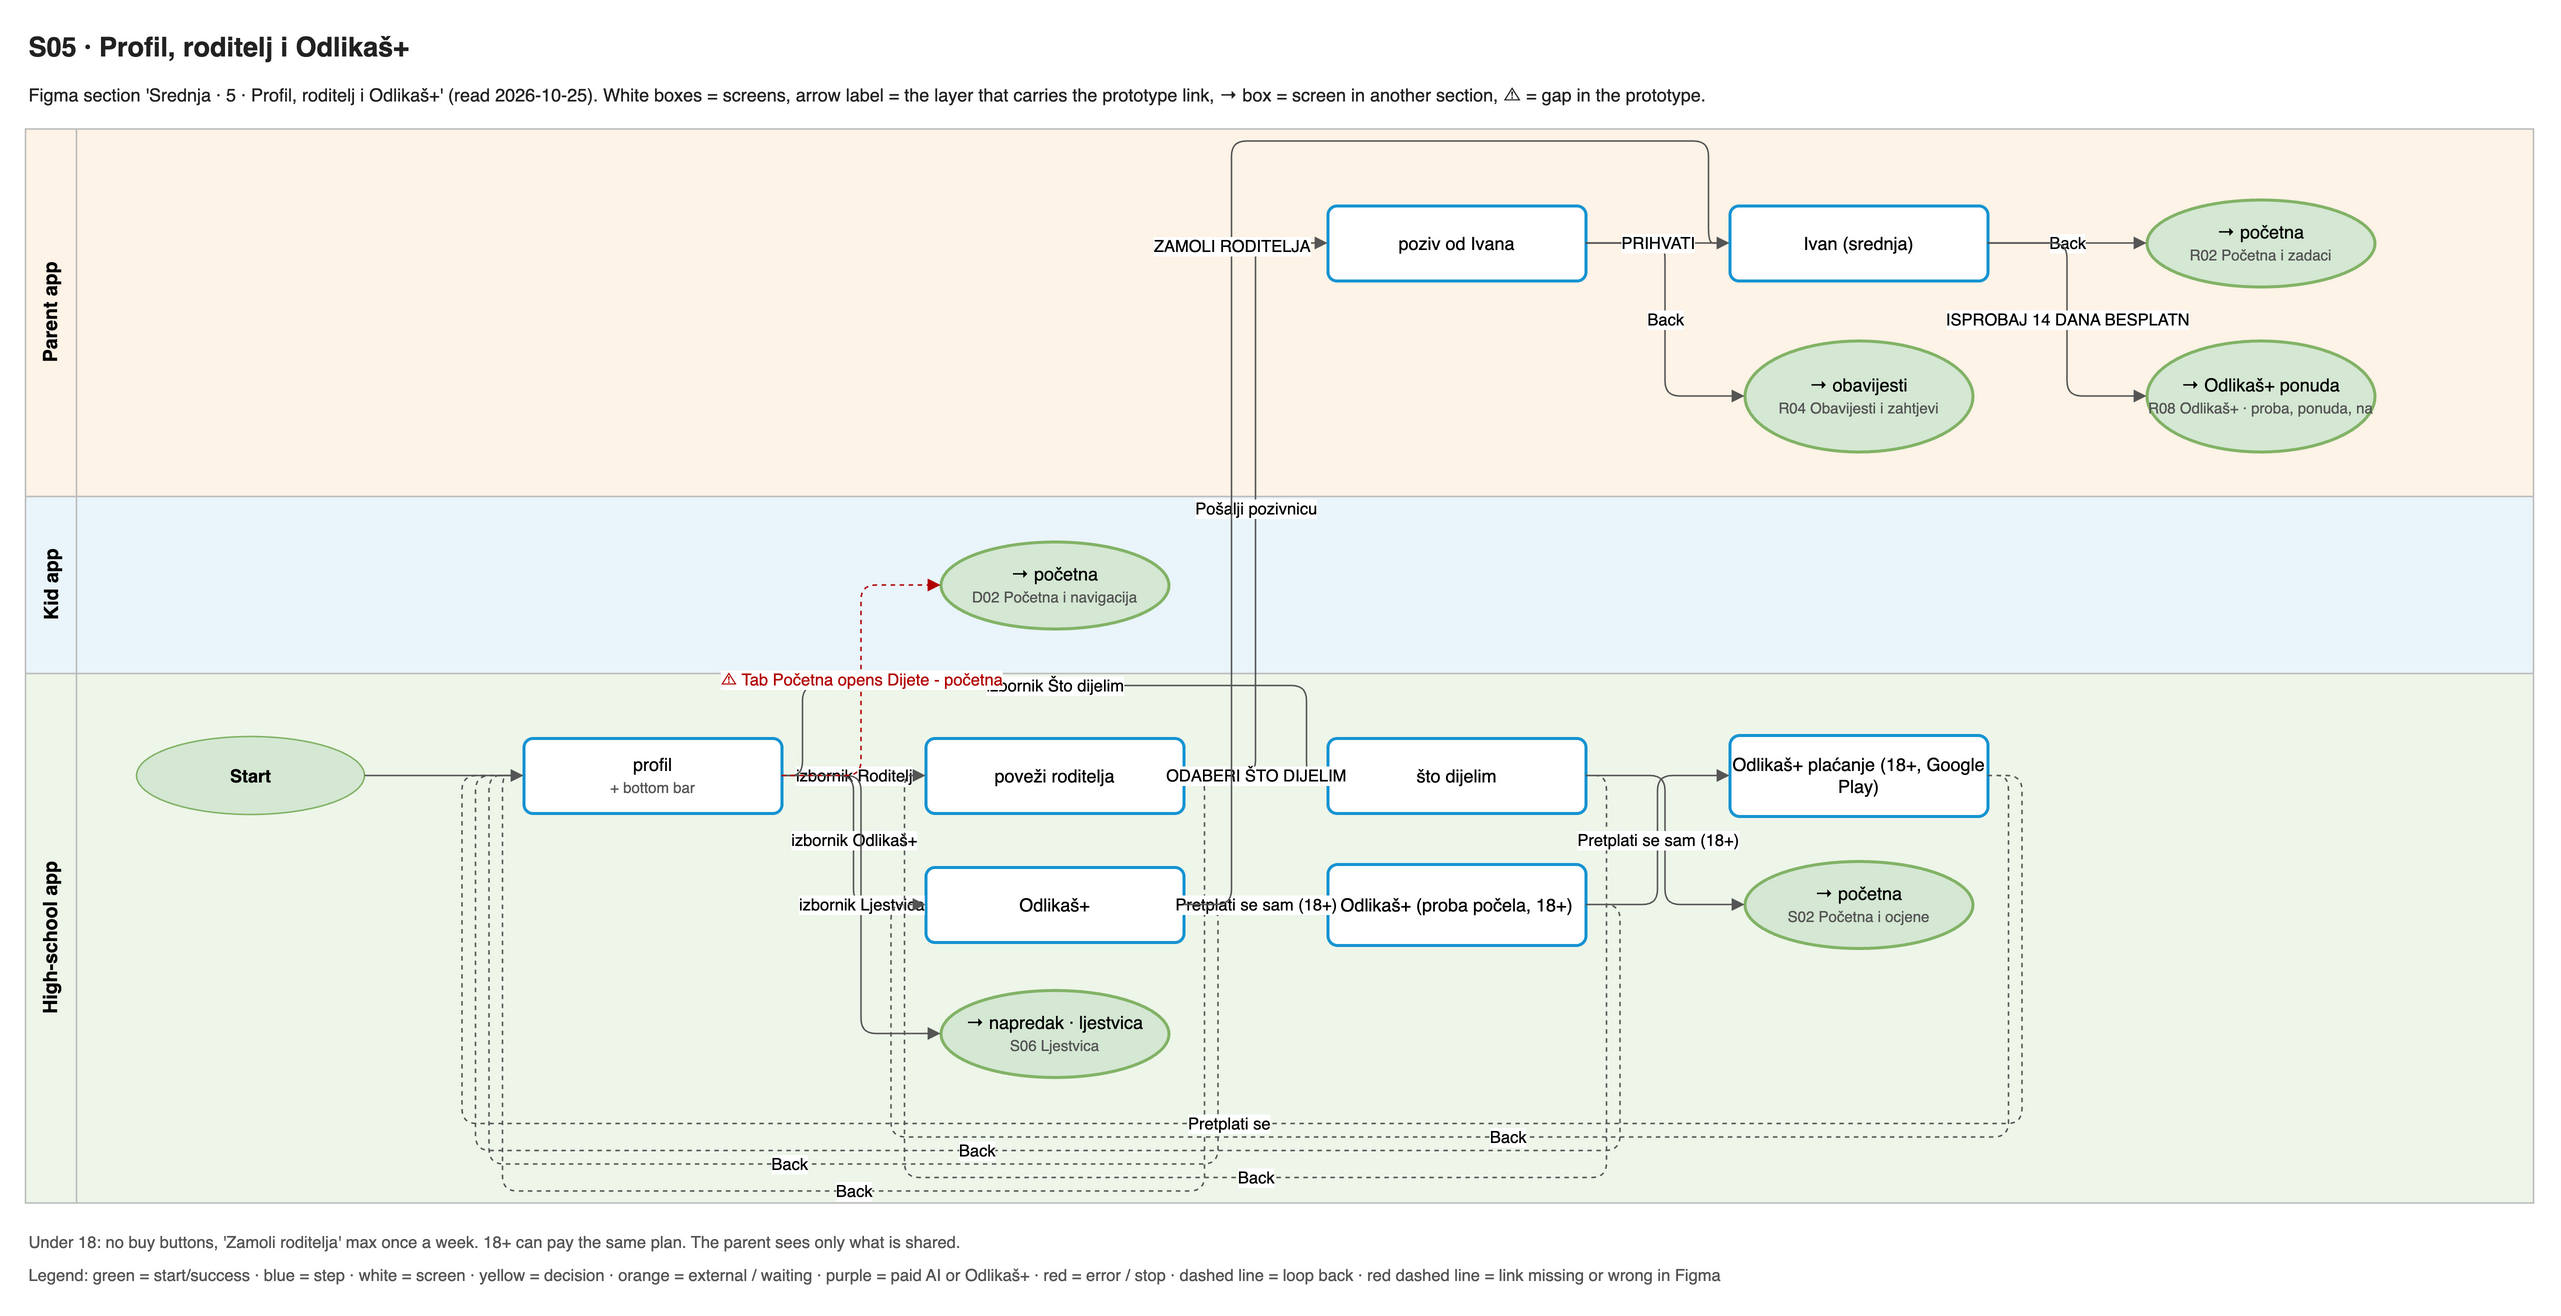

The diagram above was exported from draw.io. Its source (the exported page's mxGraphModel, read from the mxfile embedded in the PNG):
<mxGraphModel adaptiveColors="auto">
  <root>
    <mxCell id="0" />
    <mxCell id="1" parent="0" />
    <mxCell id="title" value="S05 · Profil, roditelj i Odlikaš+" style="text;html=1;align=left;verticalAlign=middle;whiteSpace=wrap;fontSize=18;fontColor=#222222;fontFamily=Helvetica;fontStyle=1;" vertex="1" parent="1">
      <mxGeometry x="0" y="0" width="1672" height="30" as="geometry" />
    </mxCell>
    <mxCell id="summary" value="Figma section 'Srednja · 5 · Profil, roditelj i Odlikaš+' (read 2026-10-25). White boxes = screens, arrow label = the layer that carries the prototype link, → box = screen in another section, ⚠ = gap in the prototype." style="text;html=1;align=left;verticalAlign=middle;whiteSpace=wrap;fontSize=12;fontColor=#222222;fontFamily=Helvetica;" vertex="1" parent="1">
      <mxGeometry x="0" y="30" width="1672" height="34" as="geometry" />
    </mxCell>
    <mxCell id="lane0" value="Parent app" style="swimlane;horizontal=0;startSize=34;fillColor=#FDF3E7;swimlaneFillColor=#FDF3E7;strokeColor=#BBBBBB;fontStyle=1;fontSize=13;html=1;fontFamily=Helvetica;" vertex="1" parent="1">
      <mxGeometry x="0" y="70" width="1672" height="245" as="geometry" />
    </mxCell>
    <mxCell id="lane1" value="Kid app" style="swimlane;horizontal=0;startSize=34;fillColor=#EAF5FB;swimlaneFillColor=#EAF5FB;strokeColor=#BBBBBB;fontStyle=1;fontSize=13;html=1;fontFamily=Helvetica;" vertex="1" parent="1">
      <mxGeometry x="0" y="315" width="1672" height="118" as="geometry" />
    </mxCell>
    <mxCell id="lane2" value="High-school app" style="swimlane;horizontal=0;startSize=34;fillColor=#EEF6EA;swimlaneFillColor=#EEF6EA;strokeColor=#BBBBBB;fontStyle=1;fontSize=13;html=1;fontFamily=Helvetica;" vertex="1" parent="1">
      <mxGeometry x="0" y="433" width="1672" height="353" as="geometry" />
    </mxCell>
    <mxCell id="s0" value="profil&lt;br&gt;&lt;font style='font-size:10px' color='#555555'&gt;+ bottom bar&lt;/font&gt;" style="rounded=1;arcSize=12;fillColor=#ffffff;strokeColor=#1794D2;strokeWidth=2;whiteSpace=wrap;html=1;fontSize=12;fontFamily=Helvetica;" vertex="1" parent="1">
      <mxGeometry x="332" y="476" width="172" height="50" as="geometry" />
    </mxCell>
    <mxCell id="s1" value="poveži roditelja" style="rounded=1;arcSize=12;fillColor=#ffffff;strokeColor=#1794D2;strokeWidth=2;whiteSpace=wrap;html=1;fontSize=12;fontFamily=Helvetica;" vertex="1" parent="1">
      <mxGeometry x="600" y="476" width="172" height="50" as="geometry" />
    </mxCell>
    <mxCell id="s2" value="što dijelim" style="rounded=1;arcSize=12;fillColor=#ffffff;strokeColor=#1794D2;strokeWidth=2;whiteSpace=wrap;html=1;fontSize=12;fontFamily=Helvetica;" vertex="1" parent="1">
      <mxGeometry x="868" y="476" width="172" height="50" as="geometry" />
    </mxCell>
    <mxCell id="s3" value="Odlikaš+" style="rounded=1;arcSize=12;fillColor=#ffffff;strokeColor=#1794D2;strokeWidth=2;whiteSpace=wrap;html=1;fontSize=12;fontFamily=Helvetica;" vertex="1" parent="1">
      <mxGeometry x="600" y="562" width="172" height="50" as="geometry" />
    </mxCell>
    <mxCell id="s4" value="Odlikaš+ (proba počela, 18+)" style="rounded=1;arcSize=12;fillColor=#ffffff;strokeColor=#1794D2;strokeWidth=2;whiteSpace=wrap;html=1;fontSize=12;fontFamily=Helvetica;" vertex="1" parent="1">
      <mxGeometry x="868" y="560" width="172" height="54" as="geometry" />
    </mxCell>
    <mxCell id="s5" value="Odlikaš+ plaćanje (18+, Google Play)" style="rounded=1;arcSize=12;fillColor=#ffffff;strokeColor=#1794D2;strokeWidth=2;whiteSpace=wrap;html=1;fontSize=12;fontFamily=Helvetica;" vertex="1" parent="1">
      <mxGeometry x="1136" y="474" width="172" height="54" as="geometry" />
    </mxCell>
    <mxCell id="s6" value="poziv od Ivana" style="rounded=1;arcSize=12;fillColor=#ffffff;strokeColor=#1794D2;strokeWidth=2;whiteSpace=wrap;html=1;fontSize=12;fontFamily=Helvetica;" vertex="1" parent="1">
      <mxGeometry x="868" y="121" width="172" height="50" as="geometry" />
    </mxCell>
    <mxCell id="s7" value="Ivan (srednja)" style="rounded=1;arcSize=12;fillColor=#ffffff;strokeColor=#1794D2;strokeWidth=2;whiteSpace=wrap;html=1;fontSize=12;fontFamily=Helvetica;" vertex="1" parent="1">
      <mxGeometry x="1136" y="121" width="172" height="50" as="geometry" />
    </mxCell>
    <mxCell id="x0" value="→ napredak · ljestvica&lt;br&gt;&lt;font style='font-size:10px' color='#555555'&gt;S06 Ljestvica&lt;/font&gt;" style="ellipse;fillColor=#d5e8d4;strokeColor=#82b366;strokeWidth=2;whiteSpace=wrap;html=1;fontSize=12;fontFamily=Helvetica;" vertex="1" parent="1">
      <mxGeometry x="610" y="644" width="152" height="58" as="geometry" />
    </mxCell>
    <mxCell id="x1" value="→ početna&lt;br&gt;&lt;font style='font-size:10px' color='#555555'&gt;D02 Početna i navigacija&lt;/font&gt;" style="ellipse;fillColor=#d5e8d4;strokeColor=#82b366;strokeWidth=2;whiteSpace=wrap;html=1;fontSize=12;fontFamily=Helvetica;" vertex="1" parent="1">
      <mxGeometry x="610" y="345" width="152" height="58" as="geometry" />
    </mxCell>
    <mxCell id="x2" value="→ početna&lt;br&gt;&lt;font style='font-size:10px' color='#555555'&gt;S02 Početna i ocjene&lt;/font&gt;" style="ellipse;fillColor=#d5e8d4;strokeColor=#82b366;strokeWidth=2;whiteSpace=wrap;html=1;fontSize=12;fontFamily=Helvetica;" vertex="1" parent="1">
      <mxGeometry x="1146" y="558" width="152" height="58" as="geometry" />
    </mxCell>
    <mxCell id="x3" value="→ obavijesti&lt;br&gt;&lt;font style='font-size:10px' color='#555555'&gt;R04 Obavijesti i zahtjevi&lt;/font&gt;" style="ellipse;fillColor=#d5e8d4;strokeColor=#82b366;strokeWidth=2;whiteSpace=wrap;html=1;fontSize=12;fontFamily=Helvetica;" vertex="1" parent="1">
      <mxGeometry x="1146" y="211" width="152" height="74" as="geometry" />
    </mxCell>
    <mxCell id="x4" value="→ početna&lt;br&gt;&lt;font style='font-size:10px' color='#555555'&gt;R02 Početna i zadaci&lt;/font&gt;" style="ellipse;fillColor=#d5e8d4;strokeColor=#82b366;strokeWidth=2;whiteSpace=wrap;html=1;fontSize=12;fontFamily=Helvetica;" vertex="1" parent="1">
      <mxGeometry x="1414" y="117" width="152" height="58" as="geometry" />
    </mxCell>
    <mxCell id="x5" value="→ Odlikaš+ ponuda&lt;br&gt;&lt;font style='font-size:10px' color='#555555'&gt;R08 Odlikaš+ · proba, ponuda, na&lt;/font&gt;" style="ellipse;fillColor=#d5e8d4;strokeColor=#82b366;strokeWidth=2;whiteSpace=wrap;html=1;fontSize=12;fontFamily=Helvetica;" vertex="1" parent="1">
      <mxGeometry x="1414" y="211" width="152" height="74" as="geometry" />
    </mxCell>
    <mxCell id="in0" value="Start" style="ellipse;fillColor=#d5e8d4;strokeColor=#82b366;fontStyle=1;whiteSpace=wrap;html=1;fontSize=12;fontFamily=Helvetica;" vertex="1" parent="1">
      <mxGeometry x="74" y="475" width="152" height="52" as="geometry" />
    </mxCell>
    <mxCell id="e0" value="izbornik Roditelj" style="edgeStyle=orthogonalEdgeStyle;rounded=1;html=1;fontSize=11;endArrow=block;endFill=1;strokeColor=#555555;labelBackgroundColor=default;exitX=1;exitY=0.5;entryX=0;entryY=0.5;" edge="1" parent="1" source="s0" target="s1">
      <mxGeometry relative="1" as="geometry" />
    </mxCell>
    <mxCell id="e1" value="izbornik Što dijelim" style="edgeStyle=orthogonalEdgeStyle;rounded=1;html=1;fontSize=11;endArrow=block;endFill=1;strokeColor=#555555;labelBackgroundColor=default;exitX=1;exitY=0.5;entryX=0;entryY=0.5;" edge="1" parent="1" source="s0" target="s2">
      <mxGeometry relative="1" as="geometry">
        <Array as="points">
          <mxPoint x="518" y="501" />
          <mxPoint x="518" y="441" />
          <mxPoint x="854" y="441" />
          <mxPoint x="854" y="501" />
        </Array>
      </mxGeometry>
    </mxCell>
    <mxCell id="e2" value="izbornik Odlikaš+" style="edgeStyle=orthogonalEdgeStyle;rounded=1;html=1;fontSize=11;endArrow=block;endFill=1;strokeColor=#555555;labelBackgroundColor=default;exitX=1;exitY=0.5;entryX=0;entryY=0.5;" edge="1" parent="1" source="s0" target="s3">
      <mxGeometry relative="1" as="geometry" />
    </mxCell>
    <mxCell id="e3" value="izbornik Ljestvica" style="edgeStyle=orthogonalEdgeStyle;rounded=1;html=1;fontSize=11;endArrow=block;endFill=1;strokeColor=#555555;labelBackgroundColor=default;exitX=1;exitY=0.5;entryX=0;entryY=0.5;" edge="1" parent="1" source="s0" target="x0">
      <mxGeometry relative="1" as="geometry" />
    </mxCell>
    <mxCell id="e4" value="⚠ Tab Početna opens Dijete - početna" style="edgeStyle=orthogonalEdgeStyle;rounded=1;html=1;fontSize=11;endArrow=block;endFill=1;strokeColor=#555555;labelBackgroundColor=default;exitX=1;exitY=0.5;entryX=0;entryY=0.5;dashed=1;strokeColor=#B20000;fontColor=#B20000;" edge="1" parent="1" source="s0" target="x1">
      <mxGeometry relative="1" as="geometry" />
    </mxCell>
    <mxCell id="e5" value="Back" style="edgeStyle=orthogonalEdgeStyle;rounded=1;html=1;fontSize=11;endArrow=block;endFill=1;strokeColor=#555555;labelBackgroundColor=default;exitX=1;exitY=0.5;entryX=0;entryY=0.5;dashed=1;" edge="1" parent="1" source="s1" target="s0">
      <mxGeometry relative="1" as="geometry">
        <Array as="points">
          <mxPoint x="786" y="501" />
          <mxPoint x="786" y="778" />
          <mxPoint x="318" y="778" />
          <mxPoint x="318" y="501" />
        </Array>
      </mxGeometry>
    </mxCell>
    <mxCell id="e6" value="Pošalji pozivnicu" style="edgeStyle=orthogonalEdgeStyle;rounded=1;html=1;fontSize=11;endArrow=block;endFill=1;strokeColor=#555555;labelBackgroundColor=default;exitX=1;exitY=0.5;entryX=0;entryY=0.5;" edge="1" parent="1" source="s1" target="s6">
      <mxGeometry relative="1" as="geometry" />
    </mxCell>
    <mxCell id="e7" value="ODABERI ŠTO DIJELIM" style="edgeStyle=orthogonalEdgeStyle;rounded=1;html=1;fontSize=11;endArrow=block;endFill=1;strokeColor=#555555;labelBackgroundColor=default;exitX=1;exitY=0.5;entryX=0;entryY=0.5;" edge="1" parent="1" source="s1" target="s2">
      <mxGeometry relative="1" as="geometry" />
    </mxCell>
    <mxCell id="e8" value="Back" style="edgeStyle=orthogonalEdgeStyle;rounded=1;html=1;fontSize=11;endArrow=block;endFill=1;strokeColor=#555555;labelBackgroundColor=default;exitX=1;exitY=0.5;entryX=0;entryY=0.5;dashed=1;" edge="1" parent="1" source="s2" target="s1">
      <mxGeometry relative="1" as="geometry">
        <Array as="points">
          <mxPoint x="1054" y="501" />
          <mxPoint x="1054" y="769" />
          <mxPoint x="586" y="769" />
          <mxPoint x="586" y="501" />
        </Array>
      </mxGeometry>
    </mxCell>
    <mxCell id="e9" value="SPREMI" style="edgeStyle=orthogonalEdgeStyle;rounded=1;html=1;fontSize=11;endArrow=block;endFill=1;strokeColor=#555555;labelBackgroundColor=default;exitX=1;exitY=0.5;entryX=0;entryY=0.5;" edge="1" parent="1" source="s2" target="x2">
      <mxGeometry relative="1" as="geometry" />
    </mxCell>
    <mxCell id="e10" value="Back" style="edgeStyle=orthogonalEdgeStyle;rounded=1;html=1;fontSize=11;endArrow=block;endFill=1;strokeColor=#555555;labelBackgroundColor=default;exitX=1;exitY=0.5;entryX=0;entryY=0.5;dashed=1;" edge="1" parent="1" source="s3" target="s0">
      <mxGeometry relative="1" as="geometry">
        <Array as="points">
          <mxPoint x="795" y="587" />
          <mxPoint x="795" y="760" />
          <mxPoint x="309" y="760" />
          <mxPoint x="309" y="501" />
        </Array>
      </mxGeometry>
    </mxCell>
    <mxCell id="e11" value="Pretplati se sam (18+)" style="edgeStyle=orthogonalEdgeStyle;rounded=1;html=1;fontSize=11;endArrow=block;endFill=1;strokeColor=#555555;labelBackgroundColor=default;exitX=1;exitY=0.5;entryX=0;entryY=0.5;" edge="1" parent="1" source="s3" target="s4">
      <mxGeometry relative="1" as="geometry" />
    </mxCell>
    <mxCell id="e12" value="ZAMOLI RODITELJA" style="edgeStyle=orthogonalEdgeStyle;rounded=1;html=1;fontSize=11;endArrow=block;endFill=1;strokeColor=#555555;labelBackgroundColor=default;exitX=1;exitY=0.5;entryX=0;entryY=0.5;" edge="1" parent="1" source="s3" target="s7">
      <mxGeometry relative="1" as="geometry">
        <Array as="points">
          <mxPoint x="804" y="587" />
          <mxPoint x="804" y="78" />
          <mxPoint x="1122" y="78" />
          <mxPoint x="1122" y="146" />
        </Array>
      </mxGeometry>
    </mxCell>
    <mxCell id="e13" value="Back" style="edgeStyle=orthogonalEdgeStyle;rounded=1;html=1;fontSize=11;endArrow=block;endFill=1;strokeColor=#555555;labelBackgroundColor=default;exitX=1;exitY=0.5;entryX=0;entryY=0.5;dashed=1;" edge="1" parent="1" source="s4" target="s0">
      <mxGeometry relative="1" as="geometry">
        <Array as="points">
          <mxPoint x="1063" y="587" />
          <mxPoint x="1063" y="751" />
          <mxPoint x="300" y="751" />
          <mxPoint x="300" y="501" />
        </Array>
      </mxGeometry>
    </mxCell>
    <mxCell id="e14" value="Pretplati se sam (18+)" style="edgeStyle=orthogonalEdgeStyle;rounded=1;html=1;fontSize=11;endArrow=block;endFill=1;strokeColor=#555555;labelBackgroundColor=default;exitX=1;exitY=0.5;entryX=0;entryY=0.5;" edge="1" parent="1" source="s4" target="s5">
      <mxGeometry relative="1" as="geometry" />
    </mxCell>
    <mxCell id="e15" value="Back" style="edgeStyle=orthogonalEdgeStyle;rounded=1;html=1;fontSize=11;endArrow=block;endFill=1;strokeColor=#555555;labelBackgroundColor=default;exitX=1;exitY=0.5;entryX=0;entryY=0.5;dashed=1;" edge="1" parent="1" source="s5" target="s3">
      <mxGeometry relative="1" as="geometry">
        <Array as="points">
          <mxPoint x="1322" y="501" />
          <mxPoint x="1322" y="742" />
          <mxPoint x="577" y="742" />
          <mxPoint x="577" y="587" />
        </Array>
      </mxGeometry>
    </mxCell>
    <mxCell id="e16" value="Pretplati se" style="edgeStyle=orthogonalEdgeStyle;rounded=1;html=1;fontSize=11;endArrow=block;endFill=1;strokeColor=#555555;labelBackgroundColor=default;exitX=1;exitY=0.5;entryX=0;entryY=0.5;dashed=1;" edge="1" parent="1" source="s5" target="s0">
      <mxGeometry relative="1" as="geometry">
        <Array as="points">
          <mxPoint x="1331" y="501" />
          <mxPoint x="1331" y="733" />
          <mxPoint x="291" y="733" />
          <mxPoint x="291" y="501" />
        </Array>
      </mxGeometry>
    </mxCell>
    <mxCell id="e17" value="Back" style="edgeStyle=orthogonalEdgeStyle;rounded=1;html=1;fontSize=11;endArrow=block;endFill=1;strokeColor=#555555;labelBackgroundColor=default;exitX=1;exitY=0.5;entryX=0;entryY=0.5;" edge="1" parent="1" source="s6" target="x3">
      <mxGeometry relative="1" as="geometry" />
    </mxCell>
    <mxCell id="e18" value="PRIHVATI" style="edgeStyle=orthogonalEdgeStyle;rounded=1;html=1;fontSize=11;endArrow=block;endFill=1;strokeColor=#555555;labelBackgroundColor=default;exitX=1;exitY=0.5;entryX=0;entryY=0.5;" edge="1" parent="1" source="s6" target="s7">
      <mxGeometry relative="1" as="geometry" />
    </mxCell>
    <mxCell id="e19" value="Back" style="edgeStyle=orthogonalEdgeStyle;rounded=1;html=1;fontSize=11;endArrow=block;endFill=1;strokeColor=#555555;labelBackgroundColor=default;exitX=1;exitY=0.5;entryX=0;entryY=0.5;" edge="1" parent="1" source="s7" target="x4">
      <mxGeometry relative="1" as="geometry" />
    </mxCell>
    <mxCell id="e20" value="ISPROBAJ 14 DANA BESPLATN" style="edgeStyle=orthogonalEdgeStyle;rounded=1;html=1;fontSize=11;endArrow=block;endFill=1;strokeColor=#555555;labelBackgroundColor=default;exitX=1;exitY=0.5;entryX=0;entryY=0.5;" edge="1" parent="1" source="s7" target="x5">
      <mxGeometry relative="1" as="geometry" />
    </mxCell>
    <mxCell id="e21" value="" style="edgeStyle=orthogonalEdgeStyle;rounded=1;html=1;fontSize=11;endArrow=block;endFill=1;strokeColor=#555555;labelBackgroundColor=default;exitX=1;exitY=0.5;entryX=0;entryY=0.5;" edge="1" parent="1" source="in0" target="s0">
      <mxGeometry relative="1" as="geometry" />
    </mxCell>
    <mxCell id="note0" value="Under 18: no buy buttons, 'Zamoli roditelja' max once a week. 18+ can pay the same plan. The parent sees only what is shared." style="text;html=1;align=left;verticalAlign=middle;whiteSpace=wrap;fontSize=11;fontColor=#555555;fontFamily=Helvetica;" vertex="1" parent="1">
      <mxGeometry x="0" y="802" width="1672" height="20" as="geometry" />
    </mxCell>
    <mxCell id="note1" value="Legend: green = start/success · blue = step · white = screen · yellow = decision · orange = external / waiting · purple = paid AI or Odlikaš+ · red = error / stop · dashed line = loop back · red dashed line = link missing or wrong in Figma" style="text;html=1;align=left;verticalAlign=middle;whiteSpace=wrap;fontSize=11;fontColor=#555555;fontFamily=Helvetica;" vertex="1" parent="1">
      <mxGeometry x="0" y="824" width="1672" height="20" as="geometry" />
    </mxCell>
  </root>
</mxGraphModel>